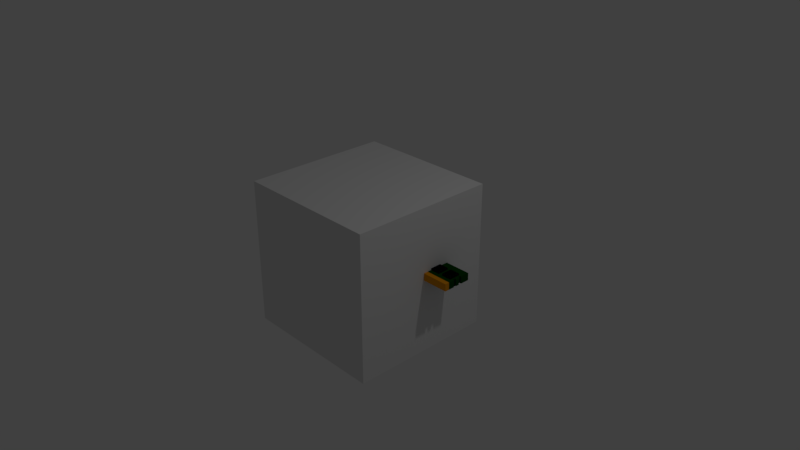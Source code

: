 # Source: ram.blend  (saved by Blender 2.79.0; exported with 4.5.12 LTS)
import bpy
from mathutils import Matrix  # noqa: F401  (used for matrix-valued properties, if any)

bpy.ops.wm.read_factory_settings(use_empty=True)
scene = bpy.context.scene
scene.name = 'Scene'

# ---- collections
col_collection_1 = bpy.data.collections.new('Collection 1'); scene.collection.children.link(col_collection_1)

# ---- materials (node trees are filled in below, after node groups)
mat_ram = bpy.data.materials.new('ram')
mat_ram.alpha_threshold = 0.0
mat_ram.use_transparent_shadow = False
mat_ram.diffuse_color = (0.0005225, 0.05222, 1.153e-08, 1.0)
mat_ram.roughness = 0.5
mat_ram.specular_intensity = 0.0
mat_pins_001 = bpy.data.materials.new('pins.001')
mat_pins_001.alpha_threshold = 0.0
mat_pins_001.use_transparent_shadow = False
mat_pins_001.diffuse_color = (0.8, 0.3056, 0.00506, 1.0)
mat_pins_001.roughness = 0.5
mat_block = bpy.data.materials.new('block')
mat_block.alpha_threshold = 0.0
mat_block.use_transparent_shadow = False
mat_block.diffuse_color = (0.0007737, 0.0007737, 0.0007737, 1.0)
mat_block.roughness = 0.5
mat_material = bpy.data.materials.new('Material')
mat_material.alpha_threshold = 0.0
mat_material.use_transparent_shadow = False
mat_material.roughness = 0.5
mat_material.line_color = (0.0, 0.0, 0.0, 1.0)

# ---- material node trees

# ---- world
world_world = bpy.data.worlds.new('World'); scene.world = world_world
world_world.color = (0.05088, 0.05088, 0.05088)
world_world.use_sun_shadow = False
world_world.sun_shadow_jitter_overblur = 0.0
world_world.cycles.sampling_method = 'MANUAL'

# ---- cameras
cam_camera = bpy.data.cameras.new('Camera')
cam_camera.clip_end = 100.0
cam_camera.lens = 35.0
cam_camera.sensor_width = 32.0
cam_camera.sensor_height = 18.0
cam_camera.ortho_scale = 7.314
cam_camera.dof.focus_distance = 0.0
cam_camera.dof.aperture_fstop = 128.0

# ---- lights
light_lamp = bpy.data.lights.new('Lamp', 'POINT')
light_lamp.transmission_factor = 0.0
light_lamp.cutoff_distance = 30.0
light_lamp.energy = 100.0
light_lamp.shadow_buffer_clip_start = 1.001
light_lamp.shadow_soft_size = 0.1
light_lamp.shadow_maximum_resolution = 0.006
light_lamp.use_absolute_resolution = True

# ---- meshes
me_ram = bpy.data.meshes.new('Ram')
me_ram.from_pydata([(86.76, 4.589, 12.7), (86.76, 0.0, 12.7), (99.49, 0.0, 12.7), (135.6, 12.55, 12.7), (139.7, 6.274, 12.7), (139.7, 14.9, 12.7), (119.0, 6.274, 12.7), (139.7, 28.09, 12.7), (139.7, 40.64, 12.7), (137.1, 28.09, 12.7), (119.0, 40.64, 12.7), (137.1, 14.9, 12.7), (137.1, 18.88, 12.7), (135.6, 28.09, 12.7), (139.7, 18.88, 12.7), (139.7, 23.74, 12.7), (137.1, 23.74, 12.7), (121.9, 12.55, 12.7), (121.9, 28.09, 12.7), (82.91, 0.0, 12.7), (82.91, 4.589, 12.7), (79.97, 6.274, 12.7), (99.49, 6.274, 12.7), (18.49, 28.09, 12.7), (21.41, 40.64, 12.7), (4.813, 28.09, 12.7), (2.407, 40.64, 12.7), (2.407, 18.88, 12.7), (2.633, 18.88, 12.7), (2.633, 23.74, 12.7), (4.813, 12.55, 12.7), (2.633, 28.09, 12.7), (21.41, 6.274, 12.7), (18.49, 12.55, 12.7), (2.407, 6.274, 12.7), (2.633, 14.9, 12.7), (2.407, 14.9, 12.7), (0.0, 14.9, 12.7), (0.0, 6.274, 12.7), (2.407, 23.74, 12.7), (0.0, 23.74, 12.7), (0.0, 18.88, 12.7), (2.407, 28.09, 12.7), (0.0, 40.64, 12.7), (0.0, 28.09, 12.7), (102.4, 12.55, 12.7), (102.4, 28.09, 12.7), (96.57, 12.55, 12.7), (82.89, 12.55, 12.7), (82.89, 28.09, 12.7), (96.57, 28.09, 12.7), (99.49, 40.64, 12.7), (79.97, 40.64, 12.7), (116.1, 12.55, 12.7), (116.1, 28.09, 12.7), (60.45, 6.274, 12.7), (63.37, 12.55, 12.7), (63.37, 28.09, 12.7), (57.53, 12.55, 12.7), (40.93, 6.274, 12.7), (43.85, 12.55, 12.7), (43.85, 28.09, 12.7), (57.53, 28.09, 12.7), (60.45, 40.64, 12.7), (40.93, 40.64, 12.7), (77.05, 12.55, 12.7), (77.05, 28.09, 12.7), (24.33, 12.55, 12.7), (24.33, 28.09, 12.7), (38.01, 12.55, 12.7), (38.01, 28.09, 12.7), (119.0, 0.0, 12.7), (139.7, 0.0, 12.7), (79.97, 0.0, 12.7), (60.45, 0.0, 12.7), (40.93, 0.0, 12.7), (21.41, 0.0, 12.7), (2.407, 0.0, 12.7), (0.0, 0.0, 12.7), (139.7, 18.88, 2.54), (139.7, 23.74, 2.54), (139.7, 40.64, 2.54), (139.7, 28.09, 2.54), (139.7, 0.0, 2.54), (139.7, 6.274, 2.54), (139.7, 14.9, 2.54), (82.91, 4.589, 2.54), (82.91, 0.0, 2.54), (79.97, 0.0, 2.54), (2.407, 6.274, 2.54), (0.0, 6.274, 2.54), (0.0, 14.9, 2.54), (121.9, 28.09, 2.54), (119.0, 40.64, 2.54), (135.6, 28.09, 2.54), (137.1, 28.09, 2.54), (137.1, 23.74, 2.54), (135.6, 12.55, 2.54), (137.1, 18.88, 2.54), (137.1, 14.9, 2.54), (121.9, 12.55, 2.54), (119.0, 6.274, 2.54), (18.49, 28.09, 2.54), (4.813, 28.09, 2.54), (2.407, 40.64, 2.54), (21.41, 6.274, 2.54), (4.813, 12.55, 2.54), (18.49, 12.55, 2.54), (21.41, 40.64, 2.54), (0.0, 28.09, 2.54), (0.0, 40.64, 2.54), (2.407, 28.09, 2.54), (2.633, 28.09, 2.54), (0.0, 18.88, 2.54), (0.0, 23.74, 2.54), (2.407, 18.88, 2.54), (2.407, 23.74, 2.54), (2.633, 18.88, 2.54), (2.633, 23.74, 2.54), (2.407, 14.9, 2.54), (2.633, 14.9, 2.54), (86.76, 0.0, 2.54), (86.76, 4.589, 2.54), (99.49, 6.274, 2.54), (79.97, 6.274, 2.54), (119.0, 0.0, 2.54), (99.49, 0.0, 2.54), (0.0, 0.0, 2.54), (2.407, 0.0, 2.54), (21.41, 0.0, 2.54), (40.93, 0.0, 2.54), (40.93, 6.274, 2.54), (60.45, 0.0, 2.54), (60.45, 6.274, 2.54), (102.4, 12.55, 2.54), (116.1, 12.55, 2.54), (116.1, 28.09, 2.54), (102.4, 28.09, 2.54), (99.49, 40.64, 2.54), (82.89, 12.55, 2.54), (96.57, 12.55, 2.54), (96.57, 28.09, 2.54), (82.89, 28.09, 2.54), (79.97, 40.64, 2.54), (63.37, 12.55, 2.54), (77.05, 12.55, 2.54), (77.05, 28.09, 2.54), (63.37, 28.09, 2.54), (60.45, 40.64, 2.54), (43.85, 12.55, 2.54), (57.53, 12.55, 2.54), (57.53, 28.09, 2.54), (43.85, 28.09, 2.54), (40.93, 40.64, 2.54), (38.01, 12.55, 2.54), (38.01, 28.09, 2.54), (24.33, 12.55, 2.54), (24.33, 28.09, 2.54), (135.6, 28.09, 15.24), (121.9, 28.09, 15.24), (135.6, 12.55, 15.24), (121.9, 12.55, 15.24), (116.1, 28.09, 15.24), (102.4, 28.09, 15.24), (116.1, 12.55, 15.24), (102.4, 12.55, 15.24), (96.57, 28.09, 15.24), (82.89, 28.09, 15.24), (96.57, 12.55, 15.24), (82.89, 12.55, 15.24), (77.05, 28.09, 15.24), (63.37, 28.09, 15.24), (77.05, 12.55, 15.24), (63.37, 12.55, 15.24), (57.53, 28.09, 15.24), (43.85, 28.09, 15.24), (57.53, 12.55, 15.24), (43.85, 12.55, 15.24), (18.49, 12.55, 15.24), (4.813, 12.55, 15.24), (18.49, 28.09, 15.24), (4.813, 28.09, 15.24), (38.01, 12.55, 15.24), (24.33, 12.55, 15.24), (38.01, 28.09, 15.24), (24.33, 28.09, 15.24), (4.813, 12.55, 0.0), (18.49, 12.55, 0.0), (4.813, 28.09, 0.0), (18.49, 28.09, 0.0), (24.33, 12.55, 0.0), (38.01, 12.55, 0.0), (24.33, 28.09, 0.0), (38.01, 28.09, 0.0), (43.85, 12.55, 0.0), (57.53, 12.55, 0.0), (43.85, 28.09, 0.0), (57.53, 28.09, 0.0), (63.37, 12.55, 0.0), (77.05, 12.55, 0.0), (63.37, 28.09, 0.0), (77.05, 28.09, 0.0), (82.89, 12.55, 0.0), (96.57, 12.55, 0.0), (82.89, 28.09, 0.0), (96.57, 28.09, 0.0), (102.4, 12.55, 0.0), (116.1, 12.55, 0.0), (102.4, 28.09, 0.0), (116.1, 28.09, 0.0), (121.9, 12.55, 0.0), (135.6, 12.55, 0.0), (121.9, 28.09, 0.0), (135.6, 28.09, 0.0)], [], [(0, 1, 2), (3, 4, 5), (4, 3, 6), (7, 8, 9), (9, 8, 10), (5, 11, 3), (3, 11, 12), (3, 12, 13), (14, 15, 12), (12, 15, 16), (12, 16, 13), (3, 17, 6), (6, 17, 18), (6, 18, 10), (10, 18, 13), (10, 13, 9), (9, 13, 16), (19, 20, 21), (21, 20, 0), (21, 0, 22), (23, 24, 25), (25, 24, 26), (27, 28, 29), (29, 28, 30), (29, 30, 31), (32, 33, 34), (34, 33, 30), (28, 35, 30), (30, 35, 36), (30, 36, 34), (34, 36, 37), (34, 37, 38), (29, 39, 27), (27, 39, 40), (27, 40, 41), (30, 25, 31), (31, 25, 26), (31, 26, 42), (42, 26, 43), (42, 43, 44), (22, 45, 46), (22, 47, 21), (21, 47, 48), (21, 48, 49), (50, 51, 49), (49, 51, 52), (49, 52, 21), (45, 22, 53), (53, 22, 6), (53, 6, 54), (54, 6, 10), (54, 10, 46), (46, 10, 51), (46, 51, 22), (22, 51, 50), (22, 50, 47), (55, 56, 57), (55, 58, 59), (59, 58, 60), (59, 60, 61), (62, 63, 61), (61, 63, 64), (61, 64, 59), (56, 55, 65), (65, 55, 21), (65, 21, 66), (66, 21, 52), (66, 52, 57), (57, 52, 63), (57, 63, 55), (55, 63, 62), (55, 62, 58), (32, 67, 68), (67, 32, 69), (69, 32, 59), (69, 59, 70), (70, 59, 64), (70, 64, 68), (68, 64, 24), (68, 24, 32), (32, 24, 23), (32, 23, 33), (0, 2, 22), (22, 2, 71), (22, 71, 6), (6, 71, 72), (6, 72, 4), (19, 21, 73), (73, 21, 55), (73, 55, 74), (74, 55, 59), (74, 59, 75), (75, 59, 32), (75, 32, 76), (76, 32, 34), (76, 34, 77), (77, 34, 38), (77, 38, 78), (14, 79, 15), (15, 79, 80), (81, 8, 82), (82, 8, 7), (72, 83, 4), (4, 83, 84), (4, 84, 5), (5, 84, 85), (86, 87, 88), (89, 90, 91), (92, 93, 94), (94, 93, 81), (81, 82, 95), (81, 95, 94), (94, 95, 96), (94, 96, 97), (80, 79, 96), (96, 79, 98), (96, 98, 97), (97, 98, 99), (99, 85, 97), (97, 85, 84), (97, 84, 100), (100, 84, 101), (102, 103, 104), (105, 89, 106), (106, 107, 105), (105, 107, 102), (105, 102, 108), (108, 102, 104), (109, 110, 111), (111, 110, 104), (111, 104, 112), (112, 104, 103), (113, 114, 115), (115, 114, 116), (115, 116, 117), (117, 116, 118), (91, 119, 89), (89, 119, 120), (89, 120, 106), (106, 120, 117), (106, 117, 103), (103, 117, 118), (103, 118, 112), (121, 122, 123), (123, 122, 124), (84, 83, 101), (101, 83, 125), (101, 125, 123), (123, 125, 126), (123, 126, 121), (127, 90, 128), (128, 90, 89), (128, 89, 129), (129, 89, 105), (129, 105, 130), (130, 105, 131), (130, 131, 132), (132, 131, 133), (132, 133, 88), (88, 133, 124), (88, 124, 86), (86, 124, 122), (123, 134, 101), (101, 134, 135), (101, 135, 136), (137, 138, 136), (136, 138, 93), (136, 93, 101), (101, 93, 92), (101, 92, 100), (124, 139, 123), (123, 139, 140), (123, 140, 141), (142, 143, 141), (141, 143, 138), (141, 138, 123), (123, 138, 137), (123, 137, 134), (133, 144, 124), (124, 144, 145), (124, 145, 146), (147, 148, 146), (146, 148, 143), (146, 143, 124), (124, 143, 142), (124, 142, 139), (131, 149, 133), (133, 149, 150), (133, 150, 151), (152, 153, 151), (151, 153, 148), (151, 148, 133), (133, 148, 147), (133, 147, 144), (131, 154, 155), (154, 131, 156), (156, 131, 105), (156, 105, 157), (157, 105, 108), (157, 108, 155), (155, 108, 153), (155, 153, 131), (131, 153, 152), (131, 152, 149), (44, 43, 109), (109, 43, 110), (114, 113, 40), (40, 113, 41), (78, 127, 77), (77, 127, 128), (77, 128, 76), (76, 128, 129), (76, 129, 75), (75, 129, 130), (75, 130, 74), (74, 130, 132), (74, 132, 73), (73, 132, 88), (73, 88, 19), (19, 88, 87), (158, 159, 160), (160, 159, 161), (161, 159, 17), (17, 159, 18), (159, 158, 18), (18, 158, 13), (158, 160, 13), (13, 160, 3), (160, 161, 3), (3, 161, 17), (162, 163, 164), (164, 163, 165), (165, 163, 45), (45, 163, 46), (163, 162, 46), (46, 162, 54), (162, 164, 54), (54, 164, 53), (164, 165, 53), (53, 165, 45), (166, 167, 168), (168, 167, 169), (169, 167, 48), (48, 167, 49), (167, 166, 49), (49, 166, 50), (166, 168, 50), (50, 168, 47), (168, 169, 47), (47, 169, 48), (170, 171, 172), (172, 171, 173), (173, 171, 56), (56, 171, 57), (171, 170, 57), (57, 170, 66), (170, 172, 66), (66, 172, 65), (172, 173, 65), (65, 173, 56), (174, 175, 176), (176, 175, 177), (177, 175, 60), (60, 175, 61), (175, 174, 61), (61, 174, 62), (174, 176, 62), (62, 176, 58), (176, 177, 58), (58, 177, 60), (110, 43, 104), (104, 43, 26), (104, 26, 108), (108, 26, 24), (108, 24, 153), (153, 24, 64), (153, 64, 148), (148, 64, 63), (148, 63, 143), (143, 63, 52), (143, 52, 138), (138, 52, 51), (138, 51, 93), (93, 51, 10), (93, 10, 81), (81, 10, 8), (37, 91, 38), (38, 91, 90), (38, 90, 78), (78, 90, 127), (1, 121, 2), (2, 121, 126), (2, 126, 71), (71, 126, 125), (71, 125, 72), (72, 125, 83), (178, 179, 33), (33, 179, 30), (180, 178, 23), (23, 178, 33), (181, 180, 25), (25, 180, 23), (179, 181, 30), (30, 181, 25), (180, 181, 178), (178, 181, 179), (182, 183, 69), (69, 183, 67), (184, 182, 70), (70, 182, 69), (185, 184, 68), (68, 184, 70), (183, 185, 67), (67, 185, 68), (184, 185, 182), (182, 185, 183), (19, 87, 20), (20, 87, 86), (20, 86, 0), (0, 86, 122), (0, 122, 1), (1, 122, 121), (41, 113, 27), (27, 113, 115), (27, 115, 28), (28, 115, 117), (28, 117, 35), (35, 117, 120), (35, 120, 36), (36, 120, 119), (36, 119, 37), (37, 119, 91), (44, 109, 42), (42, 109, 111), (42, 111, 31), (31, 111, 112), (31, 112, 29), (29, 112, 118), (29, 118, 39), (39, 118, 116), (39, 116, 40), (40, 116, 114), (11, 5, 99), (99, 5, 85), (12, 11, 98), (98, 11, 99), (14, 12, 79), (79, 12, 98), (16, 15, 96), (96, 15, 80), (9, 16, 95), (95, 16, 96), (7, 9, 82), (82, 9, 95), (186, 187, 106), (106, 187, 107), (188, 186, 103), (103, 186, 106), (189, 188, 102), (102, 188, 103), (187, 189, 107), (107, 189, 102), (188, 189, 186), (186, 189, 187), (190, 191, 156), (156, 191, 154), (192, 190, 157), (157, 190, 156), (193, 192, 155), (155, 192, 157), (191, 193, 154), (154, 193, 155), (192, 193, 190), (190, 193, 191), (194, 195, 149), (149, 195, 150), (196, 194, 152), (152, 194, 149), (197, 196, 151), (151, 196, 152), (195, 197, 150), (150, 197, 151), (196, 197, 194), (194, 197, 195), (198, 199, 144), (144, 199, 145), (200, 198, 147), (147, 198, 144), (201, 200, 146), (146, 200, 147), (199, 201, 145), (145, 201, 146), (200, 201, 198), (198, 201, 199), (202, 203, 139), (139, 203, 140), (204, 202, 142), (142, 202, 139), (205, 204, 141), (141, 204, 142), (203, 205, 140), (140, 205, 141), (204, 205, 202), (202, 205, 203), (206, 207, 134), (134, 207, 135), (208, 206, 137), (137, 206, 134), (209, 208, 136), (136, 208, 137), (207, 209, 135), (135, 209, 136), (208, 209, 206), (206, 209, 207), (210, 211, 100), (100, 211, 97), (212, 210, 92), (92, 210, 100), (213, 212, 94), (94, 212, 92), (211, 213, 97), (97, 213, 94), (212, 213, 210), (210, 213, 211)])
me_ram.polygons.foreach_set('material_index', [1, 0, 0, 0, 0, 0, 0, 0, 0, 0, 0, 0, 0, 0, 0, 0, 0, 1, 1, 0, 0, 0, 0, 0, 0, 0, 0, 0, 0, 0, 0, 0, 0, 0, 0, 0, 0, 0, 0, 0, 0, 0, 0, 0, 0, 0, 0, 0, 0, 0, 0, 0, 0, 0, 0, 0, 0, 0, 0, 0, 0, 0, 0, 0, 0, 0, 0, 0, 0, 0, 0, 0, 0, 0, 0, 0, 0, 0, 0, 0, 0, 0, 1, 1, 1, 1, 1, 1, 1, 1, 1, 1, 1, 1, 1, 1, 1, 1, 0, 0, 0, 0, 1, 1, 0, 0, 1, 0, 0, 0, 0, 0, 0, 0, 0, 0, 0, 0, 0, 0, 0, 0, 0, 0, 0, 0, 0, 0, 0, 0, 0, 0, 0, 0, 0, 0, 0, 0, 0, 0, 0, 0, 0, 1, 1, 1, 1, 1, 1, 1, 1, 1, 1, 1, 1, 1, 1, 1, 1, 1, 1, 1, 0, 0, 0, 0, 0, 0, 0, 0, 0, 0, 0, 0, 0, 0, 0, 0, 0, 0, 0, 0, 0, 0, 0, 0, 0, 0, 0, 0, 0, 0, 0, 0, 0, 0, 0, 0, 0, 0, 0, 0, 0, 0, 0, 0, 0, 0, 1, 1, 1, 1, 1, 1, 1, 1, 1, 1, 1, 1, 2, 2, 2, 2, 2, 2, 2, 2, 2, 2, 2, 2, 2, 2, 2, 2, 2, 2, 2, 2, 2, 2, 2, 2, 2, 2, 2, 2, 2, 2, 2, 2, 2, 2, 2, 2, 2, 2, 2, 2, 2, 2, 2, 2, 2, 2, 2, 2, 2, 2, 0, 0, 0, 0, 0, 0, 0, 0, 0, 0, 0, 0, 0, 0, 0, 0, 0, 0, 1, 1, 1, 1, 1, 1, 1, 1, 2, 2, 2, 2, 2, 2, 2, 2, 2, 2, 2, 2, 2, 2, 2, 2, 2, 2, 2, 2, 1, 1, 1, 1, 1, 1, 0, 0, 0, 0, 0, 0, 0, 0, 0, 0, 0, 0, 0, 0, 0, 0, 0, 0, 0, 0, 0, 0, 0, 0, 0, 0, 0, 0, 0, 0, 0, 0, 2, 2, 2, 2, 2, 2, 2, 2, 2, 2, 2, 2, 2, 2, 2, 2, 2, 2, 2, 2, 2, 2, 2, 2, 2, 2, 2, 2, 2, 2, 2, 2, 2, 2, 2, 2, 2, 2, 2, 2, 2, 2, 2, 2, 2, 2, 2, 2, 2, 2, 2, 2, 2, 2, 2, 2, 2, 2, 2, 2, 2, 2, 2, 2, 2, 2, 2, 2, 2, 2])
_uv = me_ram.uv_layers.new(name='UVMap')
_uv.uv.foreach_set('vector', [0.19, 0.1527, 0.1905, 0.1682, 0.1474, 0.1698, 0.0225, 0.1338, 0.008896, 0.1554, 0.008855, 0.1255, 0.008896, 0.1554, 0.0225, 0.1338, 0.08022, 0.1516, 0.002545, 0.08444, 4.545e-05, 0.04098, 0.01167, 0.08392, 0.01167, 0.08392, 4.545e-05, 0.04098, 0.0717, 0.03686, 0.008855, 0.1255, 0.01717, 0.1257, 0.0225, 0.1338, 0.0225, 0.1338, 0.01717, 0.1257, 0.01628, 0.1138, 0.0225, 0.1338, 0.01628, 0.1138, 0.01689, 0.08339, 0.008587, 0.1149, 0.006616, 0.1007, 0.01628, 0.1138, 0.01628, 0.1138, 0.006616, 0.1007, 0.01431, 0.09961, 0.01628, 0.1138, 0.01431, 0.09961, 0.01689, 0.08339, 0.0225, 0.1338, 0.07039, 0.1336, 0.08022, 0.1516, 0.08022, 0.1516, 0.07039, 0.1336, 0.06509, 0.07954, 0.08022, 0.1516, 0.06509, 0.07954, 0.0717, 0.03686, 0.0717, 0.03686, 0.06509, 0.07954, 0.01689, 0.08339, 0.0717, 0.03686, 0.01689, 0.08339, 0.01167, 0.08392, 0.01167, 0.08392, 0.01689, 0.08339, 0.01431, 0.09961, 0.2035, 0.1677, 0.203, 0.1523, 0.2128, 0.1462, 0.2128, 0.1462, 0.203, 0.1523, 0.19, 0.1527, 0.2128, 0.1462, 0.19, 0.1527, 0.1465, 0.1485, 0.4207, 0.06906, 0.4108, 0.03039, 0.4759, 0.07079, 0.4759, 0.07079, 0.4108, 0.03039, 0.4676, 0.02455, 0.4811, 0.1065, 0.4801, 0.1074, 0.4829, 0.08289, 0.4829, 0.08289, 0.4801, 0.1074, 0.4706, 0.1303, 0.4829, 0.08289, 0.4706, 0.1303, 0.4841, 0.06927, 0.4116, 0.1455, 0.4206, 0.1247, 0.4765, 0.1508, 0.4765, 0.1508, 0.4206, 0.1247, 0.4706, 0.1303, 0.4801, 0.1074, 0.4791, 0.1228, 0.4706, 0.1303, 0.4706, 0.1303, 0.4791, 0.1228, 0.4795, 0.1232, 0.4706, 0.1303, 0.4795, 0.1232, 0.4765, 0.1508, 0.4765, 0.1508, 0.4795, 0.1232, 0.4873, 0.124, 0.4765, 0.1508, 0.4873, 0.124, 0.4843, 0.1516, 0.4829, 0.08289, 0.4838, 0.08361, 0.4811, 0.1065, 0.4811, 0.1065, 0.4838, 0.08361, 0.4898, 0.08978, 0.4811, 0.1065, 0.4898, 0.08978, 0.4904, 0.09833, 0.4706, 0.1303, 0.4759, 0.07079, 0.4841, 0.06927, 0.4841, 0.06927, 0.4759, 0.07079, 0.4676, 0.02455, 0.4841, 0.06927, 0.4676, 0.02455, 0.4847, 0.06844, 0.4847, 0.06844, 0.4676, 0.02455, 0.476, 0.02128, 0.4847, 0.06844, 0.476, 0.02128, 0.4931, 0.06517, 0.1465, 0.1485, 0.137, 0.1306, 0.1325, 0.0776, 0.1465, 0.1485, 0.1542, 0.1276, 0.2128, 0.1462, 0.2128, 0.1462, 0.1542, 0.1276, 0.2035, 0.1283, 0.2128, 0.1462, 0.2035, 0.1283, 0.1998, 0.07525, 0.1516, 0.07403, 0.1395, 0.0336, 0.1998, 0.07525, 0.1998, 0.07525, 0.1395, 0.0336, 0.2075, 0.03136, 0.1998, 0.07525, 0.2075, 0.03136, 0.2128, 0.1462, 0.137, 0.1306, 0.1465, 0.1485, 0.08763, 0.1306, 0.08763, 0.1306, 0.1465, 0.1485, 0.08022, 0.1516, 0.08763, 0.1306, 0.08022, 0.1516, 0.08426, 0.07705, 0.08426, 0.07705, 0.08022, 0.1516, 0.0717, 0.03686, 0.08426, 0.07705, 0.0717, 0.03686, 0.1325, 0.0776, 0.1325, 0.0776, 0.0717, 0.03686, 0.1395, 0.0336, 0.1325, 0.0776, 0.1395, 0.0336, 0.1465, 0.1485, 0.1465, 0.1485, 0.1395, 0.0336, 0.1516, 0.07403, 0.1465, 0.1485, 0.1516, 0.07403, 0.1542, 0.1276, 0.279, 0.1449, 0.27, 0.1269, 0.267, 0.07384, 0.279, 0.1449, 0.2872, 0.1243, 0.3451, 0.1446, 0.3451, 0.1446, 0.2872, 0.1243, 0.3364, 0.1264, 0.3451, 0.1446, 0.3364, 0.1264, 0.3342, 0.07341, 0.2862, 0.07078, 0.2753, 0.03011, 0.3342, 0.07341, 0.3342, 0.07341, 0.2753, 0.03011, 0.3431, 0.02983, 0.3342, 0.07341, 0.3431, 0.02983, 0.3451, 0.1446, 0.27, 0.1269, 0.279, 0.1449, 0.2208, 0.1255, 0.2208, 0.1255, 0.279, 0.1449, 0.2128, 0.1462, 0.2208, 0.1255, 0.2128, 0.1462, 0.2189, 0.07191, 0.2189, 0.07191, 0.2128, 0.1462, 0.2075, 0.03136, 0.2189, 0.07191, 0.2075, 0.03136, 0.267, 0.07384, 0.267, 0.07384, 0.2075, 0.03136, 0.2753, 0.03011, 0.267, 0.07384, 0.2753, 0.03011, 0.279, 0.1449, 0.279, 0.1449, 0.2753, 0.03011, 0.2862, 0.07078, 0.279, 0.1449, 0.2862, 0.07078, 0.2872, 0.1243, 0.4116, 0.1455, 0.403, 0.1271, 0.4014, 0.07387, 0.403, 0.1271, 0.4116, 0.1455, 0.3537, 0.1242, 0.3537, 0.1242, 0.4116, 0.1455, 0.3451, 0.1446, 0.3537, 0.1242, 0.3451, 0.1446, 0.3534, 0.07061, 0.3534, 0.07061, 0.3451, 0.1446, 0.3431, 0.02983, 0.3534, 0.07061, 0.3431, 0.02983, 0.4014, 0.07387, 0.4014, 0.07387, 0.3431, 0.02983, 0.4108, 0.03039, 0.4014, 0.07387, 0.4108, 0.03039, 0.4116, 0.1455, 0.4116, 0.1455, 0.4108, 0.03039, 0.4207, 0.06906, 0.4116, 0.1455, 0.4207, 0.06906, 0.4206, 0.1247, 0.19, 0.1527, 0.1474, 0.1698, 0.1465, 0.1485, 0.1465, 0.1485, 0.1474, 0.1698, 0.08129, 0.173, 0.1465, 0.1485, 0.08129, 0.173, 0.08022, 0.1516, 0.08022, 0.1516, 0.08129, 0.173, 0.01009, 0.1769, 0.08022, 0.1516, 0.01009, 0.1769, 0.008896, 0.1554, 0.2035, 0.1677, 0.2128, 0.1462, 0.2134, 0.1674, 0.2134, 0.1674, 0.2128, 0.1462, 0.279, 0.1449, 0.2134, 0.1674, 0.279, 0.1449, 0.2792, 0.1661, 0.2792, 0.1661, 0.279, 0.1449, 0.3451, 0.1446, 0.2792, 0.1661, 0.3451, 0.1446, 0.345, 0.1658, 0.345, 0.1658, 0.3451, 0.1446, 0.4116, 0.1455, 0.345, 0.1658, 0.4116, 0.1455, 0.4106, 0.1669, 0.4106, 0.1669, 0.4116, 0.1455, 0.4765, 0.1508, 0.4106, 0.1669, 0.4765, 0.1508, 0.4746, 0.1717, 0.4746, 0.1717, 0.4765, 0.1508, 0.4843, 0.1516, 0.4746, 0.1717, 0.4843, 0.1516, 0.4826, 0.1724, 0.9914, 0.1171, 0.9707, 0.1131, 0.9932, 0.1047, 0.9932, 0.1047, 0.9707, 0.1131, 0.9726, 0.1047, 0.9665, 0.04345, 1.0, 0.04274, 0.9726, 0.07668, 0.9726, 0.07668, 1.0, 0.04274, 0.9978, 0.08192, 0.9933, 0.1723, 0.9661, 0.1747, 0.9919, 0.1555, 0.9919, 0.1555, 0.9661, 0.1747, 0.9664, 0.157, 0.9919, 0.1555, 0.9664, 0.157, 0.9894, 0.1341, 0.9894, 0.1341, 0.9664, 0.157, 0.9683, 0.1362, 0.7816, 0.1593, 0.7721, 0.1722, 0.7658, 0.1705, 0.5265, 0.1524, 0.5181, 0.1544, 0.5117, 0.1308, 0.9107, 0.08087, 0.9015, 0.04363, 0.9618, 0.08268, 0.9618, 0.08268, 0.9015, 0.04363, 0.9665, 0.04345, 0.9665, 0.04345, 0.9726, 0.07668, 0.966, 0.08246, 0.9665, 0.04345, 0.966, 0.08246, 0.9618, 0.08268, 0.9618, 0.08268, 0.966, 0.08246, 0.965, 0.09744, 0.9618, 0.08268, 0.965, 0.09744, 0.9564, 0.1392, 0.9726, 0.1047, 0.9707, 0.1131, 0.965, 0.09744, 0.965, 0.09744, 0.9707, 0.1131, 0.963, 0.1173, 0.965, 0.09744, 0.963, 0.1173, 0.9564, 0.1392, 0.9564, 0.1392, 0.963, 0.1173, 0.9619, 0.1316, 0.9619, 0.1316, 0.9683, 0.1362, 0.9564, 0.1392, 0.9564, 0.1392, 0.9683, 0.1362, 0.9664, 0.157, 0.9564, 0.1392, 0.9664, 0.157, 0.9101, 0.1334, 0.9101, 0.1334, 0.9664, 0.157, 0.9017, 0.1525, 0.5776, 0.07791, 0.525, 0.0672, 0.5317, 0.02988, 0.5877, 0.1473, 0.5265, 0.1524, 0.5274, 0.1312, 0.5274, 0.1312, 0.5795, 0.1304, 0.5877, 0.1473, 0.5877, 0.1473, 0.5795, 0.1304, 0.5776, 0.07791, 0.5877, 0.1473, 0.5776, 0.07791, 0.5868, 0.03775, 0.5868, 0.03775, 0.5776, 0.07791, 0.5317, 0.02988, 0.5126, 0.05917, 0.525, 0.02792, 0.5178, 0.06581, 0.5178, 0.06581, 0.525, 0.02792, 0.5317, 0.02988, 0.5178, 0.06581, 0.5317, 0.02988, 0.5183, 0.06642, 0.5183, 0.06642, 0.5317, 0.02988, 0.525, 0.0672, 0.5085, 0.09894, 0.5099, 0.09031, 0.5169, 0.1051, 0.5169, 0.1051, 0.5099, 0.09031, 0.5172, 0.08381, 0.5169, 0.1051, 0.5172, 0.08381, 0.5178, 0.1058, 0.5178, 0.1058, 0.5172, 0.08381, 0.518, 0.08304, 0.5117, 0.1308, 0.5173, 0.1222, 0.5265, 0.1524, 0.5265, 0.1524, 0.5173, 0.1222, 0.518, 0.1213, 0.5265, 0.1524, 0.518, 0.1213, 0.5274, 0.1312, 0.5274, 0.1312, 0.518, 0.1213, 0.5178, 0.1058, 0.5274, 0.1312, 0.5178, 0.1058, 0.525, 0.0672, 0.525, 0.0672, 0.5178, 0.1058, 0.518, 0.08304, 0.525, 0.0672, 0.518, 0.08304, 0.5183, 0.06642, 0.8091, 0.1716, 0.7971, 0.1594, 0.8399, 0.152, 0.8399, 0.152, 0.7971, 0.1594, 0.7713, 0.1534, 0.9664, 0.157, 0.9661, 0.1747, 0.9017, 0.1525, 0.9017, 0.1525, 0.9661, 0.1747, 0.9011, 0.1723, 0.9017, 0.1525, 0.9011, 0.1723, 0.8399, 0.152, 0.8399, 0.152, 0.9011, 0.1723, 0.8406, 0.1714, 0.8399, 0.152, 0.8406, 0.1714, 0.8091, 0.1716, 0.522, 0.1748, 0.5181, 0.1544, 0.5297, 0.1735, 0.5297, 0.1735, 0.5181, 0.1544, 0.5265, 0.1524, 0.5297, 0.1735, 0.5265, 0.1524, 0.5892, 0.1674, 0.5892, 0.1674, 0.5265, 0.1524, 0.5877, 0.1473, 0.5892, 0.1674, 0.5877, 0.1473, 0.6503, 0.1656, 0.6503, 0.1656, 0.5877, 0.1473, 0.6502, 0.1461, 0.6503, 0.1656, 0.6502, 0.1461, 0.7098, 0.1661, 0.7098, 0.1661, 0.6502, 0.1461, 0.7105, 0.1472, 0.7098, 0.1661, 0.7105, 0.1472, 0.7658, 0.1705, 0.7658, 0.1705, 0.7105, 0.1472, 0.7713, 0.1534, 0.7658, 0.1705, 0.7713, 0.1534, 0.7816, 0.1593, 0.7816, 0.1593, 0.7713, 0.1534, 0.7971, 0.1594, 0.8399, 0.152, 0.8478, 0.1327, 0.9017, 0.1525, 0.9017, 0.1525, 0.8478, 0.1327, 0.8938, 0.1353, 0.9017, 0.1525, 0.8938, 0.1353, 0.8924, 0.08514, 0.8471, 0.08216, 0.837, 0.04308, 0.8924, 0.08514, 0.8924, 0.08514, 0.837, 0.04308, 0.9015, 0.04363, 0.8924, 0.08514, 0.9015, 0.04363, 0.9017, 0.1525, 0.9017, 0.1525, 0.9015, 0.04363, 0.9107, 0.08087, 0.9017, 0.1525, 0.9107, 0.08087, 0.9101, 0.1334, 0.7713, 0.1534, 0.781, 0.1324, 0.8399, 0.152, 0.8399, 0.152, 0.781, 0.1324, 0.8313, 0.1344, 0.8399, 0.152, 0.8313, 0.1344, 0.8289, 0.08338, 0.7829, 0.07975, 0.7752, 0.04241, 0.8289, 0.08338, 0.8289, 0.08338, 0.7752, 0.04241, 0.837, 0.04308, 0.8289, 0.08338, 0.837, 0.04308, 0.8399, 0.152, 0.8399, 0.152, 0.837, 0.04308, 0.8471, 0.08216, 0.8399, 0.152, 0.8471, 0.08216, 0.8478, 0.1327, 0.7105, 0.1472, 0.7188, 0.1293, 0.7713, 0.1534, 0.7713, 0.1534, 0.7188, 0.1293, 0.7638, 0.135, 0.7713, 0.1534, 0.7638, 0.135, 0.7645, 0.08447, 0.7199, 0.08009, 0.7115, 0.04179, 0.7645, 0.08447, 0.7645, 0.08447, 0.7115, 0.04179, 0.7752, 0.04241, 0.7645, 0.08447, 0.7752, 0.04241, 0.7713, 0.1534, 0.7713, 0.1534, 0.7752, 0.04241, 0.7829, 0.07975, 0.7713, 0.1534, 0.7829, 0.07975, 0.781, 0.1324, 0.6502, 0.1461, 0.6582, 0.1274, 0.7105, 0.1472, 0.7105, 0.1472, 0.6582, 0.1274, 0.703, 0.1304, 0.7105, 0.1472, 0.703, 0.1304, 0.7023, 0.08176, 0.6583, 0.07831, 0.6491, 0.04056, 0.7023, 0.08176, 0.7023, 0.08176, 0.6491, 0.04056, 0.7115, 0.04179, 0.7023, 0.08176, 0.7115, 0.04179, 0.7105, 0.1472, 0.7105, 0.1472, 0.7115, 0.04179, 0.7199, 0.08009, 0.7105, 0.1472, 0.7199, 0.08009, 0.7188, 0.1293, 0.6502, 0.1461, 0.6423, 0.1294, 0.6406, 0.08029, 0.6423, 0.1294, 0.6502, 0.1461, 0.5961, 0.1274, 0.5961, 0.1274, 0.6502, 0.1461, 0.5877, 0.1473, 0.5961, 0.1274, 0.5877, 0.1473, 0.5961, 0.07679, 0.5961, 0.07679, 0.5877, 0.1473, 0.5868, 0.03775, 0.5961, 0.07679, 0.5868, 0.03775, 0.6406, 0.08029, 0.6406, 0.08029, 0.5868, 0.03775, 0.6491, 0.04056, 0.6406, 0.08029, 0.6491, 0.04056, 0.6502, 0.1461, 0.6502, 0.1461, 0.6491, 0.04056, 0.6583, 0.07831, 0.6502, 0.1461, 0.6583, 0.07831, 0.6582, 0.1274, 0.4843, 0.05955, 0.4915, 0.01915, 0.5126, 0.05917, 0.5126, 0.05917, 0.4915, 0.01915, 0.525, 0.02792, 0.5099, 0.09031, 0.5085, 0.09894, 0.4899, 0.08971, 0.4899, 0.08971, 0.5085, 0.09894, 0.4906, 0.09842, 0.5263, 0.2066, 0.522, 0.1748, 0.5339, 0.2056, 0.5339, 0.2056, 0.522, 0.1748, 0.5297, 0.1735, 0.5339, 0.2056, 0.5297, 0.1735, 0.5916, 0.199, 0.5916, 0.199, 0.5297, 0.1735, 0.5892, 0.1674, 0.5916, 0.199, 0.5892, 0.1674, 0.651, 0.1965, 0.651, 0.1965, 0.5892, 0.1674, 0.6503, 0.1656, 0.651, 0.1965, 0.6503, 0.1656, 0.7096, 0.1957, 0.7096, 0.1957, 0.6503, 0.1656, 0.7098, 0.1661, 0.7096, 0.1957, 0.7098, 0.1661, 0.7651, 0.1954, 0.7651, 0.1954, 0.7098, 0.1661, 0.7658, 0.1705, 0.7651, 0.1954, 0.7658, 0.1705, 0.7722, 0.1953, 0.7722, 0.1953, 0.7658, 0.1705, 0.7721, 0.1722, 0.02594, 0.08929, 0.05904, 0.08902, 0.02823, 0.1253, 0.02823, 0.1253, 0.05904, 0.08902, 0.0609, 0.127, 0.0609, 0.127, 0.05904, 0.08902, 0.07039, 0.1336, 0.07039, 0.1336, 0.05904, 0.08902, 0.06509, 0.07954, 0.05904, 0.08902, 0.02594, 0.08929, 0.06509, 0.07954, 0.06509, 0.07954, 0.02594, 0.08929, 0.01689, 0.08339, 0.02594, 0.08929, 0.02823, 0.1253, 0.01689, 0.08339, 0.01689, 0.08339, 0.02823, 0.1253, 0.0225, 0.1338, 0.02823, 0.1253, 0.0609, 0.127, 0.0225, 0.1338, 0.0225, 0.1338, 0.0609, 0.127, 0.07039, 0.1336, 0.09344, 0.08381, 0.1264, 0.08624, 0.09401, 0.1217, 0.09401, 0.1217, 0.1264, 0.08624, 0.1276, 0.1239, 0.1276, 0.1239, 0.1264, 0.08624, 0.137, 0.1306, 0.137, 0.1306, 0.1264, 0.08624, 0.1325, 0.0776, 0.1264, 0.08624, 0.09344, 0.08381, 0.1325, 0.0776, 0.1325, 0.0776, 0.09344, 0.08381, 0.08426, 0.07705, 0.09344, 0.08381, 0.09401, 0.1217, 0.08426, 0.07705, 0.08426, 0.07705, 0.09401, 0.1217, 0.08763, 0.1306, 0.09401, 0.1217, 0.1276, 0.1239, 0.08763, 0.1306, 0.08763, 0.1306, 0.1276, 0.1239, 0.137, 0.1306, 0.1607, 0.08091, 0.1935, 0.0838, 0.1607, 0.1188, 0.1607, 0.1188, 0.1935, 0.0838, 0.1943, 0.1214, 0.1943, 0.1214, 0.1935, 0.0838, 0.2035, 0.1283, 0.2035, 0.1283, 0.1935, 0.0838, 0.1998, 0.07525, 0.1935, 0.0838, 0.1607, 0.08091, 0.1998, 0.07525, 0.1998, 0.07525, 0.1607, 0.08091, 0.1516, 0.07403, 0.1607, 0.08091, 0.1607, 0.1188, 0.1516, 0.07403, 0.1516, 0.07403, 0.1607, 0.1188, 0.1542, 0.1276, 0.1607, 0.1188, 0.1943, 0.1214, 0.1542, 0.1276, 0.1542, 0.1276, 0.1943, 0.1214, 0.2035, 0.1283, 0.2279, 0.07892, 0.2607, 0.08229, 0.2274, 0.1167, 0.2274, 0.1167, 0.2607, 0.08229, 0.2608, 0.1198, 0.2608, 0.1198, 0.2607, 0.08229, 0.27, 0.1269, 0.27, 0.1269, 0.2607, 0.08229, 0.267, 0.07384, 0.2607, 0.08229, 0.2279, 0.07892, 0.267, 0.07384, 0.267, 0.07384, 0.2279, 0.07892, 0.2189, 0.07191, 0.2279, 0.07892, 0.2274, 0.1167, 0.2189, 0.07191, 0.2189, 0.07191, 0.2274, 0.1167, 0.2208, 0.1255, 0.2274, 0.1167, 0.2608, 0.1198, 0.2208, 0.1255, 0.2208, 0.1255, 0.2608, 0.1198, 0.27, 0.1269, 0.295, 0.07791, 0.3277, 0.08176, 0.294, 0.1157, 0.294, 0.1157, 0.3277, 0.08176, 0.3274, 0.1193, 0.3274, 0.1193, 0.3277, 0.08176, 0.3364, 0.1264, 0.3364, 0.1264, 0.3277, 0.08176, 0.3342, 0.07341, 0.3277, 0.08176, 0.295, 0.07791, 0.3342, 0.07341, 0.3342, 0.07341, 0.295, 0.07791, 0.2862, 0.07078, 0.295, 0.07791, 0.294, 0.1157, 0.2862, 0.07078, 0.2862, 0.07078, 0.294, 0.1157, 0.2872, 0.1243, 0.294, 0.1157, 0.3274, 0.1193, 0.2872, 0.1243, 0.2872, 0.1243, 0.3274, 0.1193, 0.3364, 0.1264, 0.525, 0.02792, 0.5306, 4.545e-05, 0.5317, 0.02988, 0.5317, 0.02988, 0.5306, 4.545e-05, 0.5372, 0.001331, 0.5317, 0.02988, 0.5372, 0.001331, 0.5868, 0.03775, 0.5868, 0.03775, 0.5372, 0.001331, 0.5895, 0.00747, 0.5868, 0.03775, 0.5895, 0.00747, 0.6491, 0.04056, 0.6491, 0.04056, 0.5895, 0.00747, 0.6498, 0.008639, 0.6491, 0.04056, 0.6498, 0.008639, 0.7115, 0.04179, 0.7115, 0.04179, 0.6498, 0.008639, 0.7119, 0.009173, 0.7115, 0.04179, 0.7119, 0.009173, 0.7752, 0.04241, 0.7752, 0.04241, 0.7119, 0.009173, 0.7753, 0.009687, 0.7752, 0.04241, 0.7753, 0.009687, 0.837, 0.04308, 0.837, 0.04308, 0.7753, 0.009687, 0.8375, 0.01035, 0.837, 0.04308, 0.8375, 0.01035, 0.9015, 0.04363, 0.9015, 0.04363, 0.8375, 0.01035, 0.9015, 0.01091, 0.9015, 0.04363, 0.9015, 0.01091, 0.9665, 0.04345, 0.9665, 0.04345, 0.9015, 0.01091, 0.9667, 0.01138, 0.4799, 0.1309, 0.5117, 0.1308, 0.4845, 0.1609, 0.4845, 0.1609, 0.5117, 0.1308, 0.5181, 0.1544, 0.4845, 0.1609, 0.5181, 0.1544, 0.4886, 0.1815, 0.4886, 0.1815, 0.5181, 0.1544, 0.522, 0.1748, 0.8032, 0.1947, 0.8091, 0.1716, 0.8383, 0.2012, 0.8383, 0.2012, 0.8091, 0.1716, 0.8406, 0.1714, 0.8383, 0.2012, 0.8406, 0.1714, 0.8999, 0.2042, 0.8999, 0.2042, 0.8406, 0.1714, 0.9011, 0.1723, 0.8999, 0.2042, 0.9011, 0.1723, 0.965, 0.2066, 0.965, 0.2066, 0.9011, 0.1723, 0.9661, 0.1747, 0.4278, 0.1163, 0.462, 0.1222, 0.4206, 0.1247, 0.4206, 0.1247, 0.462, 0.1222, 0.4706, 0.1303, 0.4299, 0.07683, 0.4278, 0.1163, 0.4207, 0.06906, 0.4207, 0.06906, 0.4278, 0.1163, 0.4206, 0.1247, 0.4674, 0.08086, 0.4299, 0.07683, 0.4759, 0.07079, 0.4759, 0.07079, 0.4299, 0.07683, 0.4207, 0.06906, 0.462, 0.1222, 0.4674, 0.08086, 0.4706, 0.1303, 0.4706, 0.1303, 0.4674, 0.08086, 0.4759, 0.07079, 0.4299, 0.07683, 0.4674, 0.08086, 0.4278, 0.1163, 0.4278, 0.1163, 0.4674, 0.08086, 0.462, 0.1222, 0.3606, 0.1156, 0.394, 0.1198, 0.3537, 0.1242, 0.3537, 0.1242, 0.394, 0.1198, 0.403, 0.1271, 0.3621, 0.07785, 0.3606, 0.1156, 0.3534, 0.07061, 0.3534, 0.07061, 0.3606, 0.1156, 0.3537, 0.1242, 0.3948, 0.08213, 0.3621, 0.07785, 0.4014, 0.07387, 0.4014, 0.07387, 0.3621, 0.07785, 0.3534, 0.07061, 0.394, 0.1198, 0.3948, 0.08213, 0.403, 0.1271, 0.403, 0.1271, 0.3948, 0.08213, 0.4014, 0.07387, 0.3621, 0.07785, 0.3948, 0.08213, 0.3606, 0.1156, 0.3606, 0.1156, 0.3948, 0.08213, 0.394, 0.1198, 0.7722, 0.1953, 0.7721, 0.1722, 0.786, 0.1935, 0.786, 0.1935, 0.7721, 0.1722, 0.7816, 0.1593, 0.786, 0.1935, 0.7816, 0.1593, 0.7944, 0.193, 0.7944, 0.193, 0.7816, 0.1593, 0.7971, 0.1594, 0.7944, 0.193, 0.7971, 0.1594, 0.8032, 0.1947, 0.8032, 0.1947, 0.7971, 0.1594, 0.8091, 0.1716, 0.4906, 0.09842, 0.5085, 0.09894, 0.4811, 0.1065, 0.4811, 0.1065, 0.5085, 0.09894, 0.5169, 0.1051, 0.4811, 0.1065, 0.5169, 0.1051, 0.4801, 0.1074, 0.4801, 0.1074, 0.5169, 0.1051, 0.5178, 0.1058, 0.4801, 0.1074, 0.5178, 0.1058, 0.4791, 0.1228, 0.4791, 0.1228, 0.5178, 0.1058, 0.518, 0.1213, 0.4791, 0.1228, 0.518, 0.1213, 0.4795, 0.1232, 0.4795, 0.1232, 0.518, 0.1213, 0.5173, 0.1222, 0.4795, 0.1232, 0.5173, 0.1222, 0.4799, 0.1309, 0.4799, 0.1309, 0.5173, 0.1222, 0.5117, 0.1308, 0.4843, 0.05955, 0.5126, 0.05917, 0.4847, 0.06844, 0.4847, 0.06844, 0.5126, 0.05917, 0.5178, 0.06581, 0.4847, 0.06844, 0.5178, 0.06581, 0.4841, 0.06927, 0.4841, 0.06927, 0.5178, 0.06581, 0.5183, 0.06642, 0.4841, 0.06927, 0.5183, 0.06642, 0.4829, 0.08289, 0.4829, 0.08289, 0.5183, 0.06642, 0.518, 0.08304, 0.4829, 0.08289, 0.518, 0.08304, 0.4838, 0.08361, 0.4838, 0.08361, 0.518, 0.08304, 0.5172, 0.08381, 0.4838, 0.08361, 0.5172, 0.08381, 0.4899, 0.08971, 0.4899, 0.08971, 0.5172, 0.08381, 0.5099, 0.09031, 0.9889, 0.1299, 0.9894, 0.1341, 0.9619, 0.1316, 0.9619, 0.1316, 0.9894, 0.1341, 0.9683, 0.1362, 0.9898, 0.1239, 0.9889, 0.1299, 0.963, 0.1173, 0.963, 0.1173, 0.9889, 0.1299, 0.9619, 0.1316, 0.9914, 0.1171, 0.9898, 0.1239, 0.9707, 0.1131, 0.9707, 0.1131, 0.9898, 0.1239, 0.963, 0.1173, 0.9935, 0.09939, 0.9932, 0.1047, 0.965, 0.09744, 0.965, 0.09744, 0.9932, 0.1047, 0.9726, 0.1047, 0.9955, 0.09037, 0.9935, 0.09939, 0.966, 0.08246, 0.966, 0.08246, 0.9935, 0.09939, 0.965, 0.09744, 0.9978, 0.08192, 0.9955, 0.09037, 0.9726, 0.07668, 0.9726, 0.07668, 0.9955, 0.09037, 0.966, 0.08246, 0.535, 0.1213, 0.5704, 0.1234, 0.5274, 0.1312, 0.5274, 0.1312, 0.5704, 0.1234, 0.5795, 0.1304, 0.5359, 0.07695, 0.535, 0.1213, 0.525, 0.0672, 0.525, 0.0672, 0.535, 0.1213, 0.5274, 0.1312, 0.5709, 0.08555, 0.5359, 0.07695, 0.5776, 0.07791, 0.5776, 0.07791, 0.5359, 0.07695, 0.525, 0.0672, 0.5704, 0.1234, 0.5709, 0.08555, 0.5795, 0.1304, 0.5795, 0.1304, 0.5709, 0.08555, 0.5776, 0.07791, 0.5359, 0.07695, 0.5709, 0.08555, 0.535, 0.1213, 0.535, 0.1213, 0.5709, 0.08555, 0.5704, 0.1234, 0.6026, 0.1193, 0.6339, 0.1227, 0.5961, 0.1274, 0.5961, 0.1274, 0.6339, 0.1227, 0.6423, 0.1294, 0.6043, 0.08362, 0.6026, 0.1193, 0.5961, 0.07679, 0.5961, 0.07679, 0.6026, 0.1193, 0.5961, 0.1274, 0.6345, 0.08786, 0.6043, 0.08362, 0.6406, 0.08029, 0.6406, 0.08029, 0.6043, 0.08362, 0.5961, 0.07679, 0.6339, 0.1227, 0.6345, 0.08786, 0.6423, 0.1294, 0.6423, 0.1294, 0.6345, 0.08786, 0.6406, 0.08029, 0.6043, 0.08362, 0.6345, 0.08786, 0.6026, 0.1193, 0.6026, 0.1193, 0.6345, 0.08786, 0.6339, 0.1227, 0.6645, 0.1197, 0.6949, 0.1237, 0.6582, 0.1274, 0.6582, 0.1274, 0.6949, 0.1237, 0.703, 0.1304, 0.6663, 0.08504, 0.6645, 0.1197, 0.6583, 0.07831, 0.6583, 0.07831, 0.6645, 0.1197, 0.6582, 0.1274, 0.6961, 0.08927, 0.6663, 0.08504, 0.7023, 0.08176, 0.7023, 0.08176, 0.6663, 0.08504, 0.6583, 0.07831, 0.6949, 0.1237, 0.6961, 0.08927, 0.703, 0.1304, 0.703, 0.1304, 0.6961, 0.08927, 0.7023, 0.08176, 0.6663, 0.08504, 0.6961, 0.08927, 0.6645, 0.1197, 0.6645, 0.1197, 0.6961, 0.08927, 0.6949, 0.1237, 0.7253, 0.1219, 0.7556, 0.1276, 0.7188, 0.1293, 0.7188, 0.1293, 0.7556, 0.1276, 0.7638, 0.135, 0.7278, 0.08706, 0.7253, 0.1219, 0.7199, 0.08009, 0.7199, 0.08009, 0.7253, 0.1219, 0.7188, 0.1293, 0.7579, 0.09201, 0.7278, 0.08706, 0.7645, 0.08447, 0.7645, 0.08447, 0.7278, 0.08706, 0.7199, 0.08009, 0.7556, 0.1276, 0.7579, 0.09201, 0.7638, 0.135, 0.7638, 0.135, 0.7579, 0.09201, 0.7645, 0.08447, 0.7278, 0.08706, 0.7579, 0.09201, 0.7253, 0.1219, 0.7253, 0.1219, 0.7579, 0.09201, 0.7556, 0.1276, 0.7882, 0.1235, 0.8223, 0.1272, 0.781, 0.1324, 0.781, 0.1324, 0.8223, 0.1272, 0.8313, 0.1344, 0.7911, 0.08679, 0.7882, 0.1235, 0.7829, 0.07975, 0.7829, 0.07975, 0.7882, 0.1235, 0.781, 0.1324, 0.8226, 0.09121, 0.7911, 0.08679, 0.8289, 0.08338, 0.8289, 0.08338, 0.7911, 0.08679, 0.7829, 0.07975, 0.8223, 0.1272, 0.8226, 0.09121, 0.8313, 0.1344, 0.8313, 0.1344, 0.8226, 0.09121, 0.8289, 0.08338, 0.7911, 0.08679, 0.8226, 0.09121, 0.7882, 0.1235, 0.7882, 0.1235, 0.8226, 0.09121, 0.8223, 0.1272, 0.8542, 0.1247, 0.8853, 0.1285, 0.8478, 0.1327, 0.8478, 0.1327, 0.8853, 0.1285, 0.8938, 0.1353, 0.8554, 0.08898, 0.8542, 0.1247, 0.8471, 0.08216, 0.8471, 0.08216, 0.8542, 0.1247, 0.8478, 0.1327, 0.8862, 0.09295, 0.8554, 0.08898, 0.8924, 0.08514, 0.8924, 0.08514, 0.8554, 0.08898, 0.8471, 0.08216, 0.8853, 0.1285, 0.8862, 0.09295, 0.8938, 0.1353, 0.8938, 0.1353, 0.8862, 0.09295, 0.8924, 0.08514, 0.8554, 0.08898, 0.8862, 0.09295, 0.8542, 0.1247, 0.8542, 0.1247, 0.8862, 0.09295, 0.8853, 0.1285, 0.917, 0.1257, 0.9483, 0.1315, 0.9101, 0.1334, 0.9101, 0.1334, 0.9483, 0.1315, 0.9564, 0.1392, 0.9193, 0.08815, 0.917, 0.1257, 0.9107, 0.08087, 0.9107, 0.08087, 0.917, 0.1257, 0.9101, 0.1334, 0.9537, 0.09203, 0.9193, 0.08815, 0.9618, 0.08268, 0.9618, 0.08268, 0.9193, 0.08815, 0.9107, 0.08087, 0.9483, 0.1315, 0.9537, 0.09203, 0.9564, 0.1392, 0.9564, 0.1392, 0.9537, 0.09203, 0.9618, 0.08268, 0.9193, 0.08815, 0.9537, 0.09203, 0.917, 0.1257, 0.917, 0.1257, 0.9537, 0.09203, 0.9483, 0.1315])
me_ram.materials.append(mat_ram)
me_ram.materials.append(mat_pins_001)
me_ram.materials.append(mat_block)
me_ram.use_remesh_preserve_volume = False
me_ram.use_remesh_preserve_attributes = False
me_ram.use_mirror_vertex_groups = False
me_ram.update()
me_cube = bpy.data.meshes.new('Cube')
me_cube.from_pydata([(1.0, 1.0, -1.0), (1.0, -1.0, -1.0), (-1.0, -1.0, -1.0), (-1.0, 1.0, -1.0), (1.0, 1.0, 1.0), (1.0, -1.0, 1.0), (-1.0, -1.0, 1.0), (-1.0, 1.0, 1.0)], [], [(0, 1, 2, 3), (4, 7, 6, 5), (0, 4, 5, 1), (1, 5, 6, 2), (2, 6, 7, 3), (4, 0, 3, 7)])
me_cube.materials.append(mat_material)
me_cube.use_remesh_preserve_volume = False
me_cube.use_remesh_preserve_attributes = False
me_cube.use_mirror_vertex_groups = False
me_cube.update()

# ---- objects
ob_ram = bpy.data.objects.new('Ram', me_ram)
ob_cube = bpy.data.objects.new('Cube', me_cube)
ob_lamp = bpy.data.objects.new('Lamp', light_lamp)
ob_camera = bpy.data.objects.new('Camera', cam_camera)

# ---- transforms, parenting, visibility, modifiers, constraints
ob_ram.location = (0.0, 0.0, 0.0)
ob_ram.scale = (0.009725, 0.009725, 0.009725)
ob_ram.lineart.crease_threshold = 0.0
ob_cube.location = (0.0, 0.0, 0.0)
ob_cube.lock_rotations_4d = False
ob_cube.empty_display_type = 'ARROWS'
ob_cube.hide_viewport = True
ob_cube.lineart.crease_threshold = 0.0
ob_lamp.location = (4.076, 1.005, 5.904)
ob_lamp.rotation_euler = (0.6503, 0.05522, 1.866)
ob_lamp.lock_rotations_4d = False
ob_lamp.empty_display_type = 'ARROWS'
ob_lamp.color = (0.0, 0.0, 0.0, 0.0)
ob_lamp.lineart.crease_threshold = 0.0
ob_camera.location = (7.481, -6.508, 5.344)
ob_camera.rotation_euler = (1.109, 0.0, 0.8149)
ob_camera.lock_rotations_4d = False
ob_camera.empty_display_type = 'ARROWS'
ob_camera.color = (0.0, 0.0, 0.0, 0.0)
ob_camera.display_type = 'WIRE'
ob_camera.lineart.crease_threshold = 0.0

# ---- collection membership
col_collection_1.objects.link(ob_ram)
col_collection_1.objects.link(ob_cube)
col_collection_1.objects.link(ob_lamp)
col_collection_1.objects.link(ob_camera)

# ---- scene / render settings (as saved in the file)
scene.camera = ob_camera
scene.frame_start = 1; scene.frame_end = 250; scene.frame_set(1)
scene.render.engine = 'BLENDER_EEVEE_NEXT'
scene.render.resolution_percentage = 50
scene.render.dither_intensity = 0.0
scene.cycles.use_denoising = False
scene.cycles.samples = 128
scene.cycles.sampling_pattern = 'TABULATED_SOBOL'
scene.cycles.use_adaptive_sampling = False
scene.cycles.use_light_tree = False
scene.cycles.blur_glossy = 0.0
scene.cycles.sample_clamp_indirect = 0.0
scene.view_settings.view_transform = 'Standard'
bpy.context.view_layer.update()
